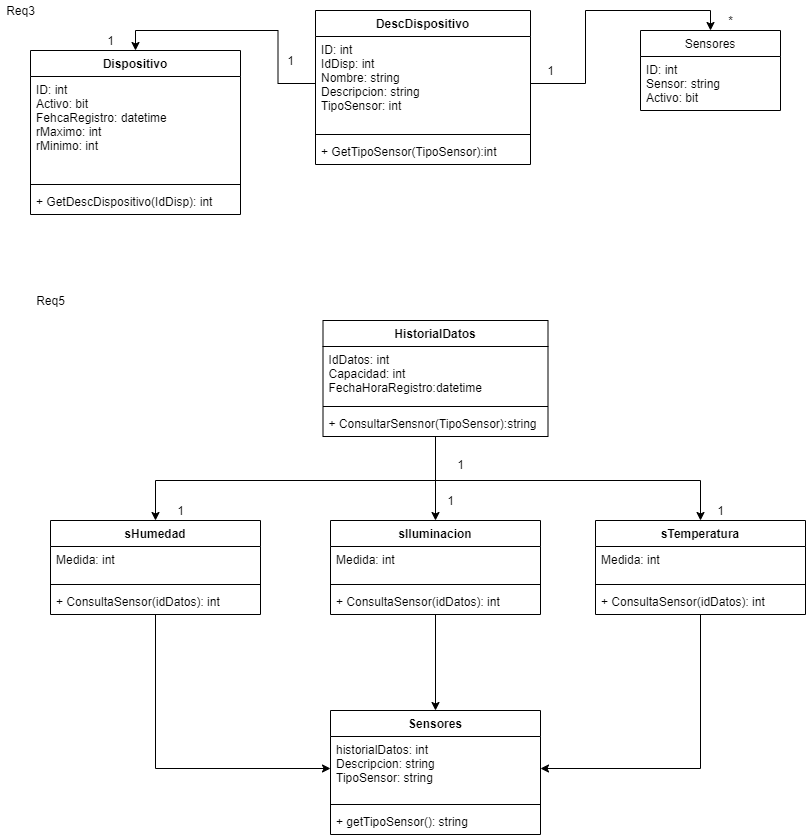

The diagram above was exported from draw.io. Its source (the exported page's mxGraphModel, read from the mxfile embedded in the PNG):
<mxGraphModel dx="1206" dy="792" grid="1" gridSize="10" guides="1" tooltips="1" connect="1" arrows="1" fold="1" page="1" pageScale="1" pageWidth="850" pageHeight="1100" math="0" shadow="0">
  <root>
    <mxCell id="0" />
    <mxCell id="1" parent="0" />
    <mxCell id="18" style="edgeStyle=orthogonalEdgeStyle;rounded=0;orthogonalLoop=1;jettySize=auto;html=1;entryX=0.5;entryY=0;entryDx=0;entryDy=0;" parent="1" source="7" target="14" edge="1">
      <mxGeometry relative="1" as="geometry" />
    </mxCell>
    <mxCell id="22" style="edgeStyle=orthogonalEdgeStyle;rounded=0;orthogonalLoop=1;jettySize=auto;html=1;entryX=0.5;entryY=0;entryDx=0;entryDy=0;" parent="1" source="7" target="2" edge="1">
      <mxGeometry relative="1" as="geometry" />
    </mxCell>
    <mxCell id="6" value="DescDispositivo" style="swimlane;fontStyle=1;align=center;verticalAlign=top;childLayout=stackLayout;horizontal=1;startSize=26;horizontalStack=0;resizeParent=1;resizeParentMax=0;resizeLast=0;collapsible=1;marginBottom=0;" parent="1" vertex="1">
      <mxGeometry x="345" y="40" width="215" height="154" as="geometry" />
    </mxCell>
    <mxCell id="7" value="ID: int&#10;IdDisp: int&#10;Nombre: string&#10;Descripcion: string&#10;TipoSensor: int&#10;" style="text;strokeColor=none;fillColor=none;align=left;verticalAlign=top;spacingLeft=4;spacingRight=4;overflow=hidden;rotatable=0;points=[[0,0.5],[1,0.5]];portConstraint=eastwest;" parent="6" vertex="1">
      <mxGeometry y="26" width="215" height="94" as="geometry" />
    </mxCell>
    <mxCell id="8" value="" style="line;strokeWidth=1;fillColor=none;align=left;verticalAlign=middle;spacingTop=-1;spacingLeft=3;spacingRight=3;rotatable=0;labelPosition=right;points=[];portConstraint=eastwest;" parent="6" vertex="1">
      <mxGeometry y="120" width="215" height="8" as="geometry" />
    </mxCell>
    <mxCell id="9" value="+ GetTipoSensor(TipoSensor):int" style="text;strokeColor=none;fillColor=none;align=left;verticalAlign=top;spacingLeft=4;spacingRight=4;overflow=hidden;rotatable=0;points=[[0,0.5],[1,0.5]];portConstraint=eastwest;" parent="6" vertex="1">
      <mxGeometry y="128" width="215" height="26" as="geometry" />
    </mxCell>
    <mxCell id="23" value="*" style="text;html=1;align=center;verticalAlign=middle;resizable=0;points=[];autosize=1;" parent="1" vertex="1">
      <mxGeometry x="750" y="40" width="20" height="20" as="geometry" />
    </mxCell>
    <mxCell id="24" value="1" style="text;html=1;align=center;verticalAlign=middle;resizable=0;points=[];autosize=1;" parent="1" vertex="1">
      <mxGeometry x="570" y="90" width="20" height="20" as="geometry" />
    </mxCell>
    <mxCell id="26" value="1" style="text;html=1;align=center;verticalAlign=middle;resizable=0;points=[];autosize=1;" parent="1" vertex="1">
      <mxGeometry x="310" y="80" width="20" height="20" as="geometry" />
    </mxCell>
    <mxCell id="27" value="1" style="text;html=1;align=center;verticalAlign=middle;resizable=0;points=[];autosize=1;" parent="1" vertex="1">
      <mxGeometry x="130" y="60" width="20" height="20" as="geometry" />
    </mxCell>
    <mxCell id="28" value="Req3" style="text;html=1;align=center;verticalAlign=middle;resizable=0;points=[];autosize=1;" parent="1" vertex="1">
      <mxGeometry x="30" y="30" width="40" height="20" as="geometry" />
    </mxCell>
    <mxCell id="45" value="Req5" style="text;html=1;align=center;verticalAlign=middle;resizable=0;points=[];autosize=1;" parent="1" vertex="1">
      <mxGeometry x="60" y="320" width="40" height="20" as="geometry" />
    </mxCell>
    <mxCell id="14" value="Sensores" style="swimlane;fontStyle=0;childLayout=stackLayout;horizontal=1;startSize=26;fillColor=none;horizontalStack=0;resizeParent=1;resizeParentMax=0;resizeLast=0;collapsible=1;marginBottom=0;" parent="1" vertex="1">
      <mxGeometry x="670" y="60" width="140" height="80" as="geometry" />
    </mxCell>
    <mxCell id="15" value="ID: int&#10;Sensor: string&#10;Activo: bit" style="text;strokeColor=none;fillColor=none;align=left;verticalAlign=top;spacingLeft=4;spacingRight=4;overflow=hidden;rotatable=0;points=[[0,0.5],[1,0.5]];portConstraint=eastwest;" parent="14" vertex="1">
      <mxGeometry y="26" width="140" height="54" as="geometry" />
    </mxCell>
    <mxCell id="2" value="Dispositivo" style="swimlane;fontStyle=1;align=center;verticalAlign=top;childLayout=stackLayout;horizontal=1;startSize=26;horizontalStack=0;resizeParent=1;resizeParentMax=0;resizeLast=0;collapsible=1;marginBottom=0;" parent="1" vertex="1">
      <mxGeometry x="60" y="80" width="210" height="164" as="geometry" />
    </mxCell>
    <mxCell id="3" value="ID: int&#10;Activo: bit&#10;FehcaRegistro: datetime&#10;rMaximo: int&#10;rMinimo: int&#10;" style="text;strokeColor=none;fillColor=none;align=left;verticalAlign=top;spacingLeft=4;spacingRight=4;overflow=hidden;rotatable=0;points=[[0,0.5],[1,0.5]];portConstraint=eastwest;" parent="2" vertex="1">
      <mxGeometry y="26" width="210" height="104" as="geometry" />
    </mxCell>
    <mxCell id="4" value="" style="line;strokeWidth=1;fillColor=none;align=left;verticalAlign=middle;spacingTop=-1;spacingLeft=3;spacingRight=3;rotatable=0;labelPosition=right;points=[];portConstraint=eastwest;" parent="2" vertex="1">
      <mxGeometry y="130" width="210" height="8" as="geometry" />
    </mxCell>
    <mxCell id="5" value="+ GetDescDispositivo(IdDisp): int" style="text;strokeColor=none;fillColor=none;align=left;verticalAlign=top;spacingLeft=4;spacingRight=4;overflow=hidden;rotatable=0;points=[[0,0.5],[1,0.5]];portConstraint=eastwest;" parent="2" vertex="1">
      <mxGeometry y="138" width="210" height="26" as="geometry" />
    </mxCell>
    <mxCell id="80" style="edgeStyle=orthogonalEdgeStyle;rounded=0;orthogonalLoop=1;jettySize=auto;html=1;entryX=0.5;entryY=0;entryDx=0;entryDy=0;" parent="1" source="71" target="75" edge="1">
      <mxGeometry relative="1" as="geometry" />
    </mxCell>
    <mxCell id="79" style="edgeStyle=orthogonalEdgeStyle;rounded=0;orthogonalLoop=1;jettySize=auto;html=1;entryX=1;entryY=0.5;entryDx=0;entryDy=0;" parent="1" source="67" target="76" edge="1">
      <mxGeometry relative="1" as="geometry" />
    </mxCell>
    <mxCell id="81" style="edgeStyle=orthogonalEdgeStyle;rounded=0;orthogonalLoop=1;jettySize=auto;html=1;entryX=0;entryY=0.5;entryDx=0;entryDy=0;" parent="1" source="37" target="76" edge="1">
      <mxGeometry relative="1" as="geometry" />
    </mxCell>
    <mxCell id="82" style="edgeStyle=orthogonalEdgeStyle;rounded=0;orthogonalLoop=1;jettySize=auto;html=1;entryX=0.5;entryY=0;entryDx=0;entryDy=0;" parent="1" source="33" target="67" edge="1">
      <mxGeometry relative="1" as="geometry">
        <Array as="points">
          <mxPoint x="465" y="510" />
          <mxPoint x="730" y="510" />
        </Array>
      </mxGeometry>
    </mxCell>
    <mxCell id="83" style="edgeStyle=orthogonalEdgeStyle;rounded=0;orthogonalLoop=1;jettySize=auto;html=1;entryX=0.5;entryY=0;entryDx=0;entryDy=0;" parent="1" source="33" target="71" edge="1">
      <mxGeometry relative="1" as="geometry" />
    </mxCell>
    <mxCell id="84" style="edgeStyle=orthogonalEdgeStyle;rounded=0;orthogonalLoop=1;jettySize=auto;html=1;entryX=0.5;entryY=0;entryDx=0;entryDy=0;" parent="1" source="33" target="37" edge="1">
      <mxGeometry relative="1" as="geometry">
        <Array as="points">
          <mxPoint x="465" y="510" />
          <mxPoint x="185" y="510" />
        </Array>
      </mxGeometry>
    </mxCell>
    <mxCell id="85" value="1" style="text;html=1;align=center;verticalAlign=middle;resizable=0;points=[];autosize=1;" parent="1" vertex="1">
      <mxGeometry x="480" y="484" width="20" height="20" as="geometry" />
    </mxCell>
    <mxCell id="87" value="1" style="text;html=1;align=center;verticalAlign=middle;resizable=0;points=[];autosize=1;" parent="1" vertex="1">
      <mxGeometry x="740" y="530" width="20" height="20" as="geometry" />
    </mxCell>
    <mxCell id="88" value="1" style="text;html=1;align=center;verticalAlign=middle;resizable=0;points=[];autosize=1;" parent="1" vertex="1">
      <mxGeometry x="470" y="520" width="20" height="20" as="geometry" />
    </mxCell>
    <mxCell id="89" value="1" style="text;html=1;align=center;verticalAlign=middle;resizable=0;points=[];autosize=1;" parent="1" vertex="1">
      <mxGeometry x="200" y="530" width="20" height="20" as="geometry" />
    </mxCell>
    <mxCell id="71" value="sIluminacion" style="swimlane;fontStyle=1;align=center;verticalAlign=top;childLayout=stackLayout;horizontal=1;startSize=26;horizontalStack=0;resizeParent=1;resizeParentMax=0;resizeLast=0;collapsible=1;marginBottom=0;" parent="1" vertex="1">
      <mxGeometry x="360" y="550" width="210" height="94" as="geometry" />
    </mxCell>
    <mxCell id="72" value="Medida: int&#10;" style="text;strokeColor=none;fillColor=none;align=left;verticalAlign=top;spacingLeft=4;spacingRight=4;overflow=hidden;rotatable=0;points=[[0,0.5],[1,0.5]];portConstraint=eastwest;" parent="71" vertex="1">
      <mxGeometry y="26" width="210" height="34" as="geometry" />
    </mxCell>
    <mxCell id="73" value="" style="line;strokeWidth=1;fillColor=none;align=left;verticalAlign=middle;spacingTop=-1;spacingLeft=3;spacingRight=3;rotatable=0;labelPosition=right;points=[];portConstraint=eastwest;" parent="71" vertex="1">
      <mxGeometry y="60" width="210" height="8" as="geometry" />
    </mxCell>
    <mxCell id="74" value="+ ConsultaSensor(idDatos): int" style="text;strokeColor=none;fillColor=none;align=left;verticalAlign=top;spacingLeft=4;spacingRight=4;overflow=hidden;rotatable=0;points=[[0,0.5],[1,0.5]];portConstraint=eastwest;" parent="71" vertex="1">
      <mxGeometry y="68" width="210" height="26" as="geometry" />
    </mxCell>
    <mxCell id="67" value="sTemperatura" style="swimlane;fontStyle=1;align=center;verticalAlign=top;childLayout=stackLayout;horizontal=1;startSize=26;horizontalStack=0;resizeParent=1;resizeParentMax=0;resizeLast=0;collapsible=1;marginBottom=0;" parent="1" vertex="1">
      <mxGeometry x="625" y="550" width="210" height="94" as="geometry" />
    </mxCell>
    <mxCell id="68" value="Medida: int&#10;" style="text;strokeColor=none;fillColor=none;align=left;verticalAlign=top;spacingLeft=4;spacingRight=4;overflow=hidden;rotatable=0;points=[[0,0.5],[1,0.5]];portConstraint=eastwest;" parent="67" vertex="1">
      <mxGeometry y="26" width="210" height="34" as="geometry" />
    </mxCell>
    <mxCell id="69" value="" style="line;strokeWidth=1;fillColor=none;align=left;verticalAlign=middle;spacingTop=-1;spacingLeft=3;spacingRight=3;rotatable=0;labelPosition=right;points=[];portConstraint=eastwest;" parent="67" vertex="1">
      <mxGeometry y="60" width="210" height="8" as="geometry" />
    </mxCell>
    <mxCell id="70" value="+ ConsultaSensor(idDatos): int" style="text;strokeColor=none;fillColor=none;align=left;verticalAlign=top;spacingLeft=4;spacingRight=4;overflow=hidden;rotatable=0;points=[[0,0.5],[1,0.5]];portConstraint=eastwest;" parent="67" vertex="1">
      <mxGeometry y="68" width="210" height="26" as="geometry" />
    </mxCell>
    <mxCell id="37" value="sHumedad" style="swimlane;fontStyle=1;align=center;verticalAlign=top;childLayout=stackLayout;horizontal=1;startSize=26;horizontalStack=0;resizeParent=1;resizeParentMax=0;resizeLast=0;collapsible=1;marginBottom=0;" parent="1" vertex="1">
      <mxGeometry x="80" y="550" width="210" height="94" as="geometry" />
    </mxCell>
    <mxCell id="38" value="Medida: int&#10;" style="text;strokeColor=none;fillColor=none;align=left;verticalAlign=top;spacingLeft=4;spacingRight=4;overflow=hidden;rotatable=0;points=[[0,0.5],[1,0.5]];portConstraint=eastwest;" parent="37" vertex="1">
      <mxGeometry y="26" width="210" height="34" as="geometry" />
    </mxCell>
    <mxCell id="39" value="" style="line;strokeWidth=1;fillColor=none;align=left;verticalAlign=middle;spacingTop=-1;spacingLeft=3;spacingRight=3;rotatable=0;labelPosition=right;points=[];portConstraint=eastwest;" parent="37" vertex="1">
      <mxGeometry y="60" width="210" height="8" as="geometry" />
    </mxCell>
    <mxCell id="40" value="+ ConsultaSensor(idDatos): int" style="text;strokeColor=none;fillColor=none;align=left;verticalAlign=top;spacingLeft=4;spacingRight=4;overflow=hidden;rotatable=0;points=[[0,0.5],[1,0.5]];portConstraint=eastwest;" parent="37" vertex="1">
      <mxGeometry y="68" width="210" height="26" as="geometry" />
    </mxCell>
    <mxCell id="75" value="Sensores" style="swimlane;fontStyle=1;align=center;verticalAlign=top;childLayout=stackLayout;horizontal=1;startSize=26;horizontalStack=0;resizeParent=1;resizeParentMax=0;resizeLast=0;collapsible=1;marginBottom=0;" parent="1" vertex="1">
      <mxGeometry x="360" y="740" width="210" height="124" as="geometry" />
    </mxCell>
    <mxCell id="76" value="historialDatos: int&#10;Descripcion: string&#10;TipoSensor: string" style="text;strokeColor=none;fillColor=none;align=left;verticalAlign=top;spacingLeft=4;spacingRight=4;overflow=hidden;rotatable=0;points=[[0,0.5],[1,0.5]];portConstraint=eastwest;" parent="75" vertex="1">
      <mxGeometry y="26" width="210" height="64" as="geometry" />
    </mxCell>
    <mxCell id="77" value="" style="line;strokeWidth=1;fillColor=none;align=left;verticalAlign=middle;spacingTop=-1;spacingLeft=3;spacingRight=3;rotatable=0;labelPosition=right;points=[];portConstraint=eastwest;" parent="75" vertex="1">
      <mxGeometry y="90" width="210" height="8" as="geometry" />
    </mxCell>
    <mxCell id="78" value="+ getTipoSensor(): string" style="text;strokeColor=none;fillColor=none;align=left;verticalAlign=top;spacingLeft=4;spacingRight=4;overflow=hidden;rotatable=0;points=[[0,0.5],[1,0.5]];portConstraint=eastwest;" parent="75" vertex="1">
      <mxGeometry y="98" width="210" height="26" as="geometry" />
    </mxCell>
    <mxCell id="33" value="HistorialDatos" style="swimlane;fontStyle=1;align=center;verticalAlign=top;childLayout=stackLayout;horizontal=1;startSize=26;horizontalStack=0;resizeParent=1;resizeParentMax=0;resizeLast=0;collapsible=1;marginBottom=0;" parent="1" vertex="1">
      <mxGeometry x="352.5" y="350" width="225" height="116" as="geometry" />
    </mxCell>
    <mxCell id="34" value="IdDatos: int&#10;Capacidad: int&#10;FechaHoraRegistro:datetime" style="text;strokeColor=none;fillColor=none;align=left;verticalAlign=top;spacingLeft=4;spacingRight=4;overflow=hidden;rotatable=0;points=[[0,0.5],[1,0.5]];portConstraint=eastwest;" parent="33" vertex="1">
      <mxGeometry y="26" width="225" height="56" as="geometry" />
    </mxCell>
    <mxCell id="35" value="" style="line;strokeWidth=1;fillColor=none;align=left;verticalAlign=middle;spacingTop=-1;spacingLeft=3;spacingRight=3;rotatable=0;labelPosition=right;points=[];portConstraint=eastwest;" parent="33" vertex="1">
      <mxGeometry y="82" width="225" height="8" as="geometry" />
    </mxCell>
    <mxCell id="36" value="+ ConsultarSensnor(TipoSensor):string" style="text;strokeColor=none;fillColor=none;align=left;verticalAlign=top;spacingLeft=4;spacingRight=4;overflow=hidden;rotatable=0;points=[[0,0.5],[1,0.5]];portConstraint=eastwest;" parent="33" vertex="1">
      <mxGeometry y="90" width="225" height="26" as="geometry" />
    </mxCell>
  </root>
</mxGraphModel>